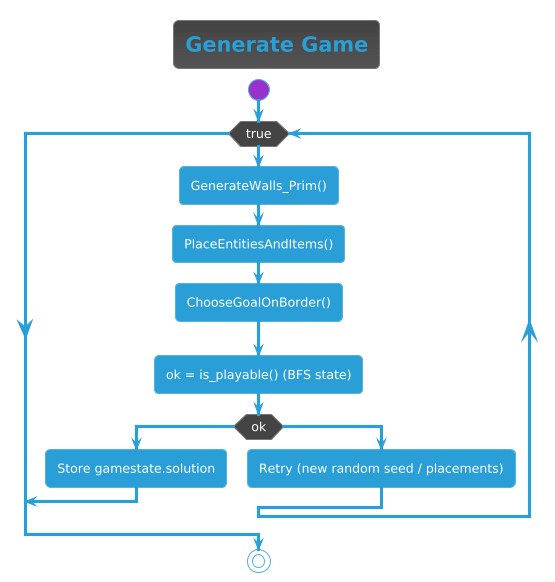

The diagram above was rendered by PlantUML. Its source (embedded in the PNG):
@startuml
!theme cyborg
title Generate Game 
start
while (true)
  :GenerateWalls_Prim();
  :PlaceEntitiesAndItems();
  :ChooseGoalOnBorder();

  :ok = is_playable() (BFS state);
  if (ok) then (yes)
    :Store gamestate.solution;
    break
  else (no)
    :Retry (new random seed / placements);
  endif
endwhile

stop
@enduml